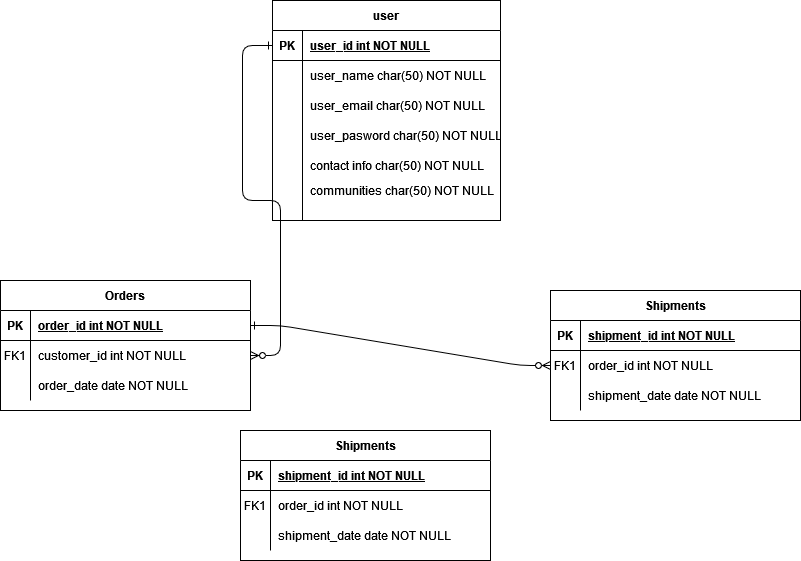

The diagram above was exported from draw.io. Its source (the exported page's mxGraphModel, read from the mxfile embedded in the PNG):
<mxGraphModel dx="1896" dy="482" grid="1" gridSize="10" guides="1" tooltips="1" connect="1" arrows="1" fold="1" page="1" pageScale="1" pageWidth="850" pageHeight="1100" math="0" shadow="0" extFonts="Permanent Marker^https://fonts.googleapis.com/css?family=Permanent+Marker">
  <root>
    <mxCell id="0" />
    <mxCell id="1" parent="0" />
    <mxCell id="C-vyLk0tnHw3VtMMgP7b-1" value="" style="edgeStyle=entityRelationEdgeStyle;endArrow=ERzeroToMany;startArrow=ERone;endFill=1;startFill=0;" parent="1" source="C-vyLk0tnHw3VtMMgP7b-24" target="C-vyLk0tnHw3VtMMgP7b-6" edge="1">
      <mxGeometry width="100" height="100" relative="1" as="geometry">
        <mxPoint x="340" y="720" as="sourcePoint" />
        <mxPoint x="440" y="620" as="targetPoint" />
      </mxGeometry>
    </mxCell>
    <mxCell id="C-vyLk0tnHw3VtMMgP7b-12" value="" style="edgeStyle=entityRelationEdgeStyle;endArrow=ERzeroToMany;startArrow=ERone;endFill=1;startFill=0;" parent="1" source="C-vyLk0tnHw3VtMMgP7b-3" target="C-vyLk0tnHw3VtMMgP7b-17" edge="1">
      <mxGeometry width="100" height="100" relative="1" as="geometry">
        <mxPoint x="400" y="180" as="sourcePoint" />
        <mxPoint x="460" y="205" as="targetPoint" />
      </mxGeometry>
    </mxCell>
    <mxCell id="C-vyLk0tnHw3VtMMgP7b-2" value="Orders" style="shape=table;startSize=30;container=1;collapsible=1;childLayout=tableLayout;fixedRows=1;rowLines=0;fontStyle=1;align=center;resizeLast=1;" parent="1" vertex="1">
      <mxGeometry x="-20" y="360" width="250" height="130" as="geometry" />
    </mxCell>
    <mxCell id="C-vyLk0tnHw3VtMMgP7b-3" value="" style="shape=partialRectangle;collapsible=0;dropTarget=0;pointerEvents=0;fillColor=none;points=[[0,0.5],[1,0.5]];portConstraint=eastwest;top=0;left=0;right=0;bottom=1;" parent="C-vyLk0tnHw3VtMMgP7b-2" vertex="1">
      <mxGeometry y="30" width="250" height="30" as="geometry" />
    </mxCell>
    <mxCell id="C-vyLk0tnHw3VtMMgP7b-4" value="PK" style="shape=partialRectangle;overflow=hidden;connectable=0;fillColor=none;top=0;left=0;bottom=0;right=0;fontStyle=1;" parent="C-vyLk0tnHw3VtMMgP7b-3" vertex="1">
      <mxGeometry width="30" height="30" as="geometry">
        <mxRectangle width="30" height="30" as="alternateBounds" />
      </mxGeometry>
    </mxCell>
    <mxCell id="C-vyLk0tnHw3VtMMgP7b-5" value="order_id int NOT NULL " style="shape=partialRectangle;overflow=hidden;connectable=0;fillColor=none;top=0;left=0;bottom=0;right=0;align=left;spacingLeft=6;fontStyle=5;" parent="C-vyLk0tnHw3VtMMgP7b-3" vertex="1">
      <mxGeometry x="30" width="220" height="30" as="geometry">
        <mxRectangle width="220" height="30" as="alternateBounds" />
      </mxGeometry>
    </mxCell>
    <mxCell id="C-vyLk0tnHw3VtMMgP7b-6" value="" style="shape=partialRectangle;collapsible=0;dropTarget=0;pointerEvents=0;fillColor=none;points=[[0,0.5],[1,0.5]];portConstraint=eastwest;top=0;left=0;right=0;bottom=0;" parent="C-vyLk0tnHw3VtMMgP7b-2" vertex="1">
      <mxGeometry y="60" width="250" height="30" as="geometry" />
    </mxCell>
    <mxCell id="C-vyLk0tnHw3VtMMgP7b-7" value="FK1" style="shape=partialRectangle;overflow=hidden;connectable=0;fillColor=none;top=0;left=0;bottom=0;right=0;" parent="C-vyLk0tnHw3VtMMgP7b-6" vertex="1">
      <mxGeometry width="30" height="30" as="geometry">
        <mxRectangle width="30" height="30" as="alternateBounds" />
      </mxGeometry>
    </mxCell>
    <mxCell id="C-vyLk0tnHw3VtMMgP7b-8" value="customer_id int NOT NULL" style="shape=partialRectangle;overflow=hidden;connectable=0;fillColor=none;top=0;left=0;bottom=0;right=0;align=left;spacingLeft=6;" parent="C-vyLk0tnHw3VtMMgP7b-6" vertex="1">
      <mxGeometry x="30" width="220" height="30" as="geometry">
        <mxRectangle width="220" height="30" as="alternateBounds" />
      </mxGeometry>
    </mxCell>
    <mxCell id="C-vyLk0tnHw3VtMMgP7b-9" value="" style="shape=partialRectangle;collapsible=0;dropTarget=0;pointerEvents=0;fillColor=none;points=[[0,0.5],[1,0.5]];portConstraint=eastwest;top=0;left=0;right=0;bottom=0;" parent="C-vyLk0tnHw3VtMMgP7b-2" vertex="1">
      <mxGeometry y="90" width="250" height="30" as="geometry" />
    </mxCell>
    <mxCell id="C-vyLk0tnHw3VtMMgP7b-10" value="" style="shape=partialRectangle;overflow=hidden;connectable=0;fillColor=none;top=0;left=0;bottom=0;right=0;" parent="C-vyLk0tnHw3VtMMgP7b-9" vertex="1">
      <mxGeometry width="30" height="30" as="geometry">
        <mxRectangle width="30" height="30" as="alternateBounds" />
      </mxGeometry>
    </mxCell>
    <mxCell id="C-vyLk0tnHw3VtMMgP7b-11" value="order_date date NOT NULL" style="shape=partialRectangle;overflow=hidden;connectable=0;fillColor=none;top=0;left=0;bottom=0;right=0;align=left;spacingLeft=6;" parent="C-vyLk0tnHw3VtMMgP7b-9" vertex="1">
      <mxGeometry x="30" width="220" height="30" as="geometry">
        <mxRectangle width="220" height="30" as="alternateBounds" />
      </mxGeometry>
    </mxCell>
    <mxCell id="C-vyLk0tnHw3VtMMgP7b-13" value="Shipments" style="shape=table;startSize=30;container=1;collapsible=1;childLayout=tableLayout;fixedRows=1;rowLines=0;fontStyle=1;align=center;resizeLast=1;" parent="1" vertex="1">
      <mxGeometry x="530" y="370" width="250" height="130" as="geometry" />
    </mxCell>
    <mxCell id="C-vyLk0tnHw3VtMMgP7b-14" value="" style="shape=partialRectangle;collapsible=0;dropTarget=0;pointerEvents=0;fillColor=none;points=[[0,0.5],[1,0.5]];portConstraint=eastwest;top=0;left=0;right=0;bottom=1;" parent="C-vyLk0tnHw3VtMMgP7b-13" vertex="1">
      <mxGeometry y="30" width="250" height="30" as="geometry" />
    </mxCell>
    <mxCell id="C-vyLk0tnHw3VtMMgP7b-15" value="PK" style="shape=partialRectangle;overflow=hidden;connectable=0;fillColor=none;top=0;left=0;bottom=0;right=0;fontStyle=1;" parent="C-vyLk0tnHw3VtMMgP7b-14" vertex="1">
      <mxGeometry width="30" height="30" as="geometry">
        <mxRectangle width="30" height="30" as="alternateBounds" />
      </mxGeometry>
    </mxCell>
    <mxCell id="C-vyLk0tnHw3VtMMgP7b-16" value="shipment_id int NOT NULL " style="shape=partialRectangle;overflow=hidden;connectable=0;fillColor=none;top=0;left=0;bottom=0;right=0;align=left;spacingLeft=6;fontStyle=5;" parent="C-vyLk0tnHw3VtMMgP7b-14" vertex="1">
      <mxGeometry x="30" width="220" height="30" as="geometry">
        <mxRectangle width="220" height="30" as="alternateBounds" />
      </mxGeometry>
    </mxCell>
    <mxCell id="C-vyLk0tnHw3VtMMgP7b-17" value="" style="shape=partialRectangle;collapsible=0;dropTarget=0;pointerEvents=0;fillColor=none;points=[[0,0.5],[1,0.5]];portConstraint=eastwest;top=0;left=0;right=0;bottom=0;" parent="C-vyLk0tnHw3VtMMgP7b-13" vertex="1">
      <mxGeometry y="60" width="250" height="30" as="geometry" />
    </mxCell>
    <mxCell id="C-vyLk0tnHw3VtMMgP7b-18" value="FK1" style="shape=partialRectangle;overflow=hidden;connectable=0;fillColor=none;top=0;left=0;bottom=0;right=0;" parent="C-vyLk0tnHw3VtMMgP7b-17" vertex="1">
      <mxGeometry width="30" height="30" as="geometry">
        <mxRectangle width="30" height="30" as="alternateBounds" />
      </mxGeometry>
    </mxCell>
    <mxCell id="C-vyLk0tnHw3VtMMgP7b-19" value="order_id int NOT NULL" style="shape=partialRectangle;overflow=hidden;connectable=0;fillColor=none;top=0;left=0;bottom=0;right=0;align=left;spacingLeft=6;" parent="C-vyLk0tnHw3VtMMgP7b-17" vertex="1">
      <mxGeometry x="30" width="220" height="30" as="geometry">
        <mxRectangle width="220" height="30" as="alternateBounds" />
      </mxGeometry>
    </mxCell>
    <mxCell id="C-vyLk0tnHw3VtMMgP7b-20" value="" style="shape=partialRectangle;collapsible=0;dropTarget=0;pointerEvents=0;fillColor=none;points=[[0,0.5],[1,0.5]];portConstraint=eastwest;top=0;left=0;right=0;bottom=0;" parent="C-vyLk0tnHw3VtMMgP7b-13" vertex="1">
      <mxGeometry y="90" width="250" height="30" as="geometry" />
    </mxCell>
    <mxCell id="C-vyLk0tnHw3VtMMgP7b-21" value="" style="shape=partialRectangle;overflow=hidden;connectable=0;fillColor=none;top=0;left=0;bottom=0;right=0;" parent="C-vyLk0tnHw3VtMMgP7b-20" vertex="1">
      <mxGeometry width="30" height="30" as="geometry">
        <mxRectangle width="30" height="30" as="alternateBounds" />
      </mxGeometry>
    </mxCell>
    <mxCell id="C-vyLk0tnHw3VtMMgP7b-22" value="shipment_date date NOT NULL" style="shape=partialRectangle;overflow=hidden;connectable=0;fillColor=none;top=0;left=0;bottom=0;right=0;align=left;spacingLeft=6;" parent="C-vyLk0tnHw3VtMMgP7b-20" vertex="1">
      <mxGeometry x="30" width="220" height="30" as="geometry">
        <mxRectangle width="220" height="30" as="alternateBounds" />
      </mxGeometry>
    </mxCell>
    <mxCell id="C-vyLk0tnHw3VtMMgP7b-23" value="user" style="shape=table;startSize=30;container=1;collapsible=1;childLayout=tableLayout;fixedRows=1;rowLines=0;fontStyle=1;align=center;resizeLast=1;" parent="1" vertex="1">
      <mxGeometry x="252" y="80" width="228" height="220" as="geometry" />
    </mxCell>
    <mxCell id="C-vyLk0tnHw3VtMMgP7b-24" value="" style="shape=partialRectangle;collapsible=0;dropTarget=0;pointerEvents=0;fillColor=none;points=[[0,0.5],[1,0.5]];portConstraint=eastwest;top=0;left=0;right=0;bottom=1;" parent="C-vyLk0tnHw3VtMMgP7b-23" vertex="1">
      <mxGeometry y="30" width="228" height="30" as="geometry" />
    </mxCell>
    <mxCell id="C-vyLk0tnHw3VtMMgP7b-25" value="PK" style="shape=partialRectangle;overflow=hidden;connectable=0;fillColor=none;top=0;left=0;bottom=0;right=0;fontStyle=1;" parent="C-vyLk0tnHw3VtMMgP7b-24" vertex="1">
      <mxGeometry width="30" height="30" as="geometry">
        <mxRectangle width="30" height="30" as="alternateBounds" />
      </mxGeometry>
    </mxCell>
    <mxCell id="C-vyLk0tnHw3VtMMgP7b-26" value="user_id int NOT NULL " style="shape=partialRectangle;overflow=hidden;connectable=0;fillColor=none;top=0;left=0;bottom=0;right=0;align=left;spacingLeft=6;fontStyle=5;" parent="C-vyLk0tnHw3VtMMgP7b-24" vertex="1">
      <mxGeometry x="30" width="198" height="30" as="geometry">
        <mxRectangle width="198" height="30" as="alternateBounds" />
      </mxGeometry>
    </mxCell>
    <mxCell id="C-vyLk0tnHw3VtMMgP7b-27" value="" style="shape=partialRectangle;collapsible=0;dropTarget=0;pointerEvents=0;fillColor=none;points=[[0,0.5],[1,0.5]];portConstraint=eastwest;top=0;left=0;right=0;bottom=0;" parent="C-vyLk0tnHw3VtMMgP7b-23" vertex="1">
      <mxGeometry y="60" width="228" height="30" as="geometry" />
    </mxCell>
    <mxCell id="C-vyLk0tnHw3VtMMgP7b-28" value="" style="shape=partialRectangle;overflow=hidden;connectable=0;fillColor=none;top=0;left=0;bottom=0;right=0;" parent="C-vyLk0tnHw3VtMMgP7b-27" vertex="1">
      <mxGeometry width="30" height="30" as="geometry">
        <mxRectangle width="30" height="30" as="alternateBounds" />
      </mxGeometry>
    </mxCell>
    <mxCell id="C-vyLk0tnHw3VtMMgP7b-29" value="user_name char(50) NOT NULL" style="shape=partialRectangle;overflow=hidden;connectable=0;fillColor=none;top=0;left=0;bottom=0;right=0;align=left;spacingLeft=6;" parent="C-vyLk0tnHw3VtMMgP7b-27" vertex="1">
      <mxGeometry x="30" width="198" height="30" as="geometry">
        <mxRectangle width="198" height="30" as="alternateBounds" />
      </mxGeometry>
    </mxCell>
    <mxCell id="cHE2K_1Z93ojryGToott-11" value="" style="shape=partialRectangle;collapsible=0;dropTarget=0;pointerEvents=0;fillColor=none;points=[[0,0.5],[1,0.5]];portConstraint=eastwest;top=0;left=0;right=0;bottom=0;" vertex="1" parent="C-vyLk0tnHw3VtMMgP7b-23">
      <mxGeometry y="90" width="228" height="30" as="geometry" />
    </mxCell>
    <mxCell id="cHE2K_1Z93ojryGToott-12" value="" style="shape=partialRectangle;overflow=hidden;connectable=0;fillColor=none;top=0;left=0;bottom=0;right=0;" vertex="1" parent="cHE2K_1Z93ojryGToott-11">
      <mxGeometry width="30" height="30" as="geometry">
        <mxRectangle width="30" height="30" as="alternateBounds" />
      </mxGeometry>
    </mxCell>
    <mxCell id="cHE2K_1Z93ojryGToott-13" value="user_email char(50) NOT NULL" style="shape=partialRectangle;overflow=hidden;connectable=0;fillColor=none;top=0;left=0;bottom=0;right=0;align=left;spacingLeft=6;" vertex="1" parent="cHE2K_1Z93ojryGToott-11">
      <mxGeometry x="30" width="198" height="30" as="geometry">
        <mxRectangle width="198" height="30" as="alternateBounds" />
      </mxGeometry>
    </mxCell>
    <mxCell id="cHE2K_1Z93ojryGToott-14" value="" style="shape=partialRectangle;collapsible=0;dropTarget=0;pointerEvents=0;fillColor=none;points=[[0,0.5],[1,0.5]];portConstraint=eastwest;top=0;left=0;right=0;bottom=0;" vertex="1" parent="C-vyLk0tnHw3VtMMgP7b-23">
      <mxGeometry y="120" width="228" height="30" as="geometry" />
    </mxCell>
    <mxCell id="cHE2K_1Z93ojryGToott-15" value="" style="shape=partialRectangle;overflow=hidden;connectable=0;fillColor=none;top=0;left=0;bottom=0;right=0;" vertex="1" parent="cHE2K_1Z93ojryGToott-14">
      <mxGeometry width="30" height="30" as="geometry">
        <mxRectangle width="30" height="30" as="alternateBounds" />
      </mxGeometry>
    </mxCell>
    <mxCell id="cHE2K_1Z93ojryGToott-16" value="user_pasword char(50) NOT NULL" style="shape=partialRectangle;overflow=hidden;connectable=0;fillColor=none;top=0;left=0;bottom=0;right=0;align=left;spacingLeft=6;" vertex="1" parent="cHE2K_1Z93ojryGToott-14">
      <mxGeometry x="30" width="198" height="30" as="geometry">
        <mxRectangle width="198" height="30" as="alternateBounds" />
      </mxGeometry>
    </mxCell>
    <mxCell id="cHE2K_1Z93ojryGToott-17" value="" style="shape=partialRectangle;collapsible=0;dropTarget=0;pointerEvents=0;fillColor=none;points=[[0,0.5],[1,0.5]];portConstraint=eastwest;top=0;left=0;right=0;bottom=0;" vertex="1" parent="C-vyLk0tnHw3VtMMgP7b-23">
      <mxGeometry y="150" width="228" height="30" as="geometry" />
    </mxCell>
    <mxCell id="cHE2K_1Z93ojryGToott-18" value="" style="shape=partialRectangle;overflow=hidden;connectable=0;fillColor=none;top=0;left=0;bottom=0;right=0;" vertex="1" parent="cHE2K_1Z93ojryGToott-17">
      <mxGeometry width="30" height="30" as="geometry">
        <mxRectangle width="30" height="30" as="alternateBounds" />
      </mxGeometry>
    </mxCell>
    <mxCell id="cHE2K_1Z93ojryGToott-19" value="contact info char(50) NOT NULL" style="shape=partialRectangle;overflow=hidden;connectable=0;fillColor=none;top=0;left=0;bottom=0;right=0;align=left;spacingLeft=6;" vertex="1" parent="cHE2K_1Z93ojryGToott-17">
      <mxGeometry x="30" width="198" height="30" as="geometry">
        <mxRectangle width="198" height="30" as="alternateBounds" />
      </mxGeometry>
    </mxCell>
    <mxCell id="cHE2K_1Z93ojryGToott-36" value="" style="shape=partialRectangle;collapsible=0;dropTarget=0;pointerEvents=0;fillColor=none;points=[[0,0.5],[1,0.5]];portConstraint=eastwest;top=0;left=0;right=0;bottom=0;" vertex="1" parent="C-vyLk0tnHw3VtMMgP7b-23">
      <mxGeometry y="180" width="228" height="20" as="geometry" />
    </mxCell>
    <mxCell id="cHE2K_1Z93ojryGToott-37" value="" style="shape=partialRectangle;overflow=hidden;connectable=0;fillColor=none;top=0;left=0;bottom=0;right=0;" vertex="1" parent="cHE2K_1Z93ojryGToott-36">
      <mxGeometry width="30" height="20" as="geometry">
        <mxRectangle width="30" height="20" as="alternateBounds" />
      </mxGeometry>
    </mxCell>
    <mxCell id="cHE2K_1Z93ojryGToott-38" value="communities char(50) NOT NULL" style="shape=partialRectangle;overflow=hidden;connectable=0;fillColor=none;top=0;left=0;bottom=0;right=0;align=left;spacingLeft=6;" vertex="1" parent="cHE2K_1Z93ojryGToott-36">
      <mxGeometry x="30" width="198" height="20" as="geometry">
        <mxRectangle width="198" height="20" as="alternateBounds" />
      </mxGeometry>
    </mxCell>
    <mxCell id="cHE2K_1Z93ojryGToott-39" value="" style="shape=partialRectangle;collapsible=0;dropTarget=0;pointerEvents=0;fillColor=none;points=[[0,0.5],[1,0.5]];portConstraint=eastwest;top=0;left=0;right=0;bottom=0;" vertex="1" parent="C-vyLk0tnHw3VtMMgP7b-23">
      <mxGeometry y="200" width="228" height="20" as="geometry" />
    </mxCell>
    <mxCell id="cHE2K_1Z93ojryGToott-40" value="" style="shape=partialRectangle;overflow=hidden;connectable=0;fillColor=none;top=0;left=0;bottom=0;right=0;" vertex="1" parent="cHE2K_1Z93ojryGToott-39">
      <mxGeometry width="30" height="20" as="geometry">
        <mxRectangle width="30" height="20" as="alternateBounds" />
      </mxGeometry>
    </mxCell>
    <mxCell id="cHE2K_1Z93ojryGToott-41" value="" style="shape=partialRectangle;overflow=hidden;connectable=0;fillColor=none;top=0;left=0;bottom=0;right=0;align=left;spacingLeft=6;" vertex="1" parent="cHE2K_1Z93ojryGToott-39">
      <mxGeometry x="30" width="198" height="20" as="geometry">
        <mxRectangle width="198" height="20" as="alternateBounds" />
      </mxGeometry>
    </mxCell>
    <mxCell id="cHE2K_1Z93ojryGToott-1" value="Shipments" style="shape=table;startSize=30;container=1;collapsible=1;childLayout=tableLayout;fixedRows=1;rowLines=0;fontStyle=1;align=center;resizeLast=1;" vertex="1" parent="1">
      <mxGeometry x="220" y="510" width="250" height="130" as="geometry" />
    </mxCell>
    <mxCell id="cHE2K_1Z93ojryGToott-2" value="" style="shape=partialRectangle;collapsible=0;dropTarget=0;pointerEvents=0;fillColor=none;points=[[0,0.5],[1,0.5]];portConstraint=eastwest;top=0;left=0;right=0;bottom=1;" vertex="1" parent="cHE2K_1Z93ojryGToott-1">
      <mxGeometry y="30" width="250" height="30" as="geometry" />
    </mxCell>
    <mxCell id="cHE2K_1Z93ojryGToott-3" value="PK" style="shape=partialRectangle;overflow=hidden;connectable=0;fillColor=none;top=0;left=0;bottom=0;right=0;fontStyle=1;" vertex="1" parent="cHE2K_1Z93ojryGToott-2">
      <mxGeometry width="30" height="30" as="geometry">
        <mxRectangle width="30" height="30" as="alternateBounds" />
      </mxGeometry>
    </mxCell>
    <mxCell id="cHE2K_1Z93ojryGToott-4" value="shipment_id int NOT NULL " style="shape=partialRectangle;overflow=hidden;connectable=0;fillColor=none;top=0;left=0;bottom=0;right=0;align=left;spacingLeft=6;fontStyle=5;" vertex="1" parent="cHE2K_1Z93ojryGToott-2">
      <mxGeometry x="30" width="220" height="30" as="geometry">
        <mxRectangle width="220" height="30" as="alternateBounds" />
      </mxGeometry>
    </mxCell>
    <mxCell id="cHE2K_1Z93ojryGToott-5" value="" style="shape=partialRectangle;collapsible=0;dropTarget=0;pointerEvents=0;fillColor=none;points=[[0,0.5],[1,0.5]];portConstraint=eastwest;top=0;left=0;right=0;bottom=0;" vertex="1" parent="cHE2K_1Z93ojryGToott-1">
      <mxGeometry y="60" width="250" height="30" as="geometry" />
    </mxCell>
    <mxCell id="cHE2K_1Z93ojryGToott-6" value="FK1" style="shape=partialRectangle;overflow=hidden;connectable=0;fillColor=none;top=0;left=0;bottom=0;right=0;" vertex="1" parent="cHE2K_1Z93ojryGToott-5">
      <mxGeometry width="30" height="30" as="geometry">
        <mxRectangle width="30" height="30" as="alternateBounds" />
      </mxGeometry>
    </mxCell>
    <mxCell id="cHE2K_1Z93ojryGToott-7" value="order_id int NOT NULL" style="shape=partialRectangle;overflow=hidden;connectable=0;fillColor=none;top=0;left=0;bottom=0;right=0;align=left;spacingLeft=6;" vertex="1" parent="cHE2K_1Z93ojryGToott-5">
      <mxGeometry x="30" width="220" height="30" as="geometry">
        <mxRectangle width="220" height="30" as="alternateBounds" />
      </mxGeometry>
    </mxCell>
    <mxCell id="cHE2K_1Z93ojryGToott-8" value="" style="shape=partialRectangle;collapsible=0;dropTarget=0;pointerEvents=0;fillColor=none;points=[[0,0.5],[1,0.5]];portConstraint=eastwest;top=0;left=0;right=0;bottom=0;" vertex="1" parent="cHE2K_1Z93ojryGToott-1">
      <mxGeometry y="90" width="250" height="30" as="geometry" />
    </mxCell>
    <mxCell id="cHE2K_1Z93ojryGToott-9" value="" style="shape=partialRectangle;overflow=hidden;connectable=0;fillColor=none;top=0;left=0;bottom=0;right=0;" vertex="1" parent="cHE2K_1Z93ojryGToott-8">
      <mxGeometry width="30" height="30" as="geometry">
        <mxRectangle width="30" height="30" as="alternateBounds" />
      </mxGeometry>
    </mxCell>
    <mxCell id="cHE2K_1Z93ojryGToott-10" value="shipment_date date NOT NULL" style="shape=partialRectangle;overflow=hidden;connectable=0;fillColor=none;top=0;left=0;bottom=0;right=0;align=left;spacingLeft=6;" vertex="1" parent="cHE2K_1Z93ojryGToott-8">
      <mxGeometry x="30" width="220" height="30" as="geometry">
        <mxRectangle width="220" height="30" as="alternateBounds" />
      </mxGeometry>
    </mxCell>
  </root>
</mxGraphModel>